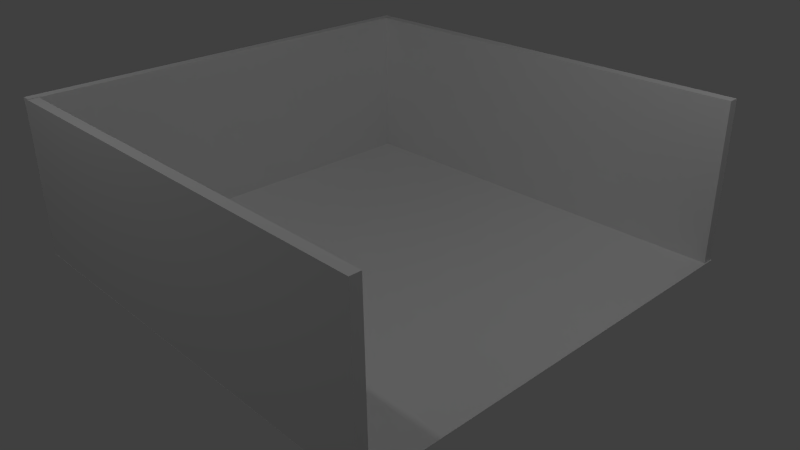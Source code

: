 # Source: elevator.blend  (saved by Blender 2.76.0; exported with 4.5.12 LTS)
import bpy
from mathutils import Matrix  # noqa: F401  (used for matrix-valued properties, if any)

bpy.ops.wm.read_factory_settings(use_empty=True)
scene = bpy.context.scene
scene.name = 'Scene'

# ---- collections
col_collection_1 = bpy.data.collections.new('Collection 1'); scene.collection.children.link(col_collection_1)

# ---- materials (node trees are filled in below, after node groups)
mat_material = bpy.data.materials.new('Material')
mat_material.alpha_threshold = 0.0
mat_material.use_transparent_shadow = False
mat_material.roughness = 0.5
mat_material.line_color = (0.0, 0.0, 0.0, 1.0)
mat_material_001 = bpy.data.materials.new('Material.001')
mat_material_001.alpha_threshold = 0.0
mat_material_001.use_transparent_shadow = False
mat_material_001.roughness = 0.5

# ---- material node trees

# ---- world
world_world = bpy.data.worlds.new('World'); scene.world = world_world
world_world.color = (0.05088, 0.05088, 0.05088)
world_world.use_sun_shadow = False
world_world.sun_shadow_jitter_overblur = 0.0
world_world.cycles.sampling_method = 'MANUAL'
world_world.cycles.sample_map_resolution = 256

# ---- cameras
cam_camera = bpy.data.cameras.new('Camera')
cam_camera.clip_end = 100.0
cam_camera.lens = 35.0
cam_camera.sensor_width = 32.0
cam_camera.sensor_height = 18.0
cam_camera.ortho_scale = 7.314
cam_camera.dof.focus_distance = 0.0
cam_camera.dof.aperture_fstop = 128.0

# ---- lights
light_lamp_003 = bpy.data.lights.new('Lamp.003', 'POINT')
light_lamp_003.transmission_factor = 0.0
light_lamp_003.cutoff_distance = 30.0
light_lamp_003.energy = 100.0
light_lamp_003.shadow_buffer_clip_start = 1.001
light_lamp_003.shadow_soft_size = 0.1
light_lamp_003.shadow_maximum_resolution = 0.006
light_lamp_003.use_absolute_resolution = True
light_lamp_003.cycles.use_multiple_importance_sampling = False
light_lamp_002 = bpy.data.lights.new('Lamp.002', 'POINT')
light_lamp_002.transmission_factor = 0.0
light_lamp_002.cutoff_distance = 30.0
light_lamp_002.energy = 100.0
light_lamp_002.shadow_buffer_clip_start = 1.001
light_lamp_002.shadow_soft_size = 0.1
light_lamp_002.shadow_maximum_resolution = 0.006
light_lamp_002.use_absolute_resolution = True
light_lamp_002.cycles.use_multiple_importance_sampling = False
light_lamp_001 = bpy.data.lights.new('Lamp.001', 'POINT')
light_lamp_001.transmission_factor = 0.0
light_lamp_001.cutoff_distance = 30.0
light_lamp_001.energy = 100.0
light_lamp_001.shadow_buffer_clip_start = 1.001
light_lamp_001.shadow_soft_size = 0.1
light_lamp_001.shadow_maximum_resolution = 0.006
light_lamp_001.use_absolute_resolution = True
light_lamp_001.cycles.use_multiple_importance_sampling = False
light_lamp = bpy.data.lights.new('Lamp', 'POINT')
light_lamp.transmission_factor = 0.0
light_lamp.cutoff_distance = 30.0
light_lamp.energy = 100.0
light_lamp.shadow_buffer_clip_start = 1.001
light_lamp.shadow_soft_size = 0.1
light_lamp.shadow_maximum_resolution = 0.006
light_lamp.use_absolute_resolution = True
light_lamp.cycles.use_multiple_importance_sampling = False

# ---- meshes
me_cube = bpy.data.meshes.new('Cube')
me_cube.from_pydata([(-0.9992, -0.9919, 1.051), (-0.9992, -0.9919, 1.001), (-0.9992, 0.9882, 1.051), (-0.9992, 0.9882, 1.001), (1.069, -0.9919, 1.051), (1.069, -0.9919, 1.001), (1.069, 0.9882, 1.051), (1.069, 0.9882, 1.001), (-0.9992, -0.5701, 1.001), (1.069, 0.2007, 1.001), (-0.9992, 0.1506, 1.001), (1.069, -0.7226, 1.001), (-0.9992, -0.9465, 1.001), (1.069, 0.9214, 1.001), (-0.9992, -0.9305, 1.001), (1.069, 0.561, 1.001), (-0.9992, -0.2098, 1.001), (1.069, -0.1597, 1.001), (-0.9552, 0.9858, 1.012), (-0.9552, 0.9858, -22.12), (1.063, 0.9858, 1.012), (1.063, 0.9858, -22.12), (-0.9552, 0.9407, 1.012), (-0.9552, 0.9407, -22.12), (1.063, 0.9407, 1.012), (1.063, 0.9407, -22.12), (-0.9552, 0.9858, -38.96), (1.063, 0.9858, -38.96), (1.063, 0.9407, -38.96), (-0.9552, 0.9407, -38.96), (-0.9552, 0.9858, -54.23), (1.063, 0.9858, -54.23), (1.063, 0.9407, -54.23), (-0.9552, 0.9407, -54.23), (-0.9552, -0.9463, 1.012), (-0.9552, -0.9463, -22.12), (1.066, -0.9463, 1.012), (1.066, -0.9463, -22.12), (-0.9552, -0.9914, 1.012), (-0.9552, -0.9914, -22.12), (1.066, -0.9914, 1.012), (1.066, -0.9914, -22.12), (-0.9552, -0.9463, -38.96), (1.066, -0.9463, -38.96), (1.066, -0.9914, -38.96), (-0.9552, -0.9914, -38.96), (-0.9552, -0.9463, -54.23), (1.066, -0.9463, -54.23), (1.066, -0.9914, -54.23), (-0.9552, -0.9914, -54.23), (-0.9523, 0.9859, 1.012), (-0.9523, 0.9859, -22.12), (-0.9523, -0.9907, 1.012), (-0.9523, -0.9907, -22.12), (-0.9985, 0.9859, 1.012), (-0.9985, 0.9859, -22.12), (-0.9985, -0.9907, 1.012), (-0.9985, -0.9907, -22.12), (-0.9523, 0.9873, -38.96), (-0.9523, -0.9873, -38.96), (-0.9985, -0.9873, -38.96), (-0.9985, 0.9873, -38.96), (-0.9523, 0.9873, -54.23), (-0.9523, -0.9873, -54.23), (-0.9985, -0.9873, -54.23), (-0.9985, 0.9873, -54.23)], [], [(1, 12, 14, 8, 16, 10, 3, 2, 0), (3, 7, 6, 2), (7, 13, 15, 9, 17, 11, 5, 4, 6), (5, 1, 0, 4), (0, 2, 6, 4), (13, 7, 3, 10), (17, 9, 8, 14), (5, 11, 12, 1), (15, 13, 10, 16), (9, 15, 16, 8), (11, 17, 14, 12), (19, 21, 20, 18), (21, 25, 24, 20), (25, 23, 22, 24), (23, 19, 18, 22), (18, 20, 24, 22), (23, 25, 28, 29), (28, 27, 31, 32), (21, 19, 26, 27), (19, 23, 29, 26), (25, 21, 27, 28), (33, 32, 31, 30), (29, 28, 32, 33), (27, 26, 30, 31), (26, 29, 33, 30), (35, 37, 36, 34), (37, 41, 40, 36), (41, 39, 38, 40), (39, 35, 34, 38), (34, 36, 40, 38), (39, 41, 44, 45), (44, 43, 47, 48), (37, 35, 42, 43), (35, 39, 45, 42), (41, 37, 43, 44), (49, 48, 47, 46), (45, 44, 48, 49), (43, 42, 46, 47), (42, 45, 49, 46), (51, 53, 52, 50), (53, 57, 56, 52), (57, 55, 54, 56), (55, 51, 50, 54), (50, 52, 56, 54), (55, 57, 60, 61), (60, 59, 63, 64), (53, 51, 58, 59), (51, 55, 61, 58), (57, 53, 59, 60), (65, 64, 63, 62), (61, 60, 64, 65), (59, 58, 62, 63), (58, 61, 65, 62)])
me_cube.polygons.foreach_set('material_index', [1, 1, 1, 1, 1, 1, 1, 1, 1, 1, 1, 0, 0, 0, 0, 0, 0, 0, 0, 0, 0, 0, 0, 0, 0, 0, 0, 0, 0, 0, 0, 0, 0, 0, 0, 0, 0, 0, 0, 0, 0, 0, 0, 0, 0, 0, 0, 0, 0, 0, 0, 0, 0])
_ca = me_cube.color_attributes.new('Col', 'BYTE_COLOR', 'CORNER')
_ca.data.foreach_set('color', [0.6105, 0.7682, 1.0, 1.0, 0.6105, 0.7682, 1.0, 1.0, 0.6105, 0.7682, 1.0, 1.0, 0.6105, 0.7682, 1.0, 1.0, 0.6105, 0.7682, 1.0, 1.0, 0.6105, 0.7682, 1.0, 1.0, 0.6105, 0.7682, 1.0, 1.0, 0.6105, 0.7682, 1.0, 1.0, 0.6105, 0.7682, 1.0, 1.0, 0.6105, 0.7682, 1.0, 1.0, 0.6105, 0.7682, 1.0, 1.0, 0.6105, 0.7682, 1.0, 1.0, 0.6105, 0.7682, 1.0, 1.0, 0.6105, 0.7682, 1.0, 1.0, 0.6105, 0.7682, 1.0, 1.0, 0.6105, 0.7682, 1.0, 1.0, 0.6105, 0.7682, 1.0, 1.0, 0.6105, 0.7682, 1.0, 1.0, 0.6105, 0.7682, 1.0, 1.0, 0.6105, 0.7682, 1.0, 1.0, 0.6105, 0.7682, 1.0, 1.0, 0.6105, 0.7682, 1.0, 1.0, 0.6105, 0.7682, 1.0, 1.0, 0.6105, 0.7682, 1.0, 1.0, 0.6105, 0.7682, 1.0, 1.0, 0.6105, 0.7682, 1.0, 1.0, 1.0, 1.0, 1.0, 1.0, 1.0, 1.0, 1.0, 1.0, 1.0, 1.0, 1.0, 1.0, 1.0, 1.0, 1.0, 1.0, 0.6105, 0.7682, 1.0, 1.0, 0.6105, 0.7682, 1.0, 1.0, 0.6105, 0.7682, 1.0, 1.0, 0.6105, 0.7682, 1.0, 1.0, 1.0, 0.9047, 0.2705, 1.0, 1.0, 0.9047, 0.2705, 1.0, 0.9911, 0.9047, 0.2747, 1.0, 0.9734, 0.8879, 0.2961, 1.0, 0.6105, 0.7682, 1.0, 1.0, 0.6105, 0.7682, 1.0, 1.0, 0.6105, 0.7682, 1.0, 1.0, 0.6105, 0.7682, 1.0, 1.0, 1.0, 0.9047, 0.2705, 1.0, 1.0, 0.9047, 0.2705, 1.0, 1.0, 0.9047, 0.2705, 1.0, 1.0, 0.9047, 0.2747, 1.0, 0.6105, 0.7682, 1.0, 1.0, 0.6105, 0.7682, 1.0, 1.0, 0.6105, 0.7682, 1.0, 1.0, 0.6105, 0.7682, 1.0, 1.0, 0.6105, 0.7682, 1.0, 1.0, 0.6105, 0.7682, 1.0, 1.0, 0.6105, 0.7682, 1.0, 1.0, 0.6105, 0.7682, 1.0, 1.0, 0.6105, 0.7682, 1.0, 1.0, 0.6105, 0.7682, 1.0, 1.0, 0.6105, 0.7682, 1.0, 1.0, 0.6105, 0.7682, 1.0, 1.0, 0.6105, 0.7682, 1.0, 1.0, 0.6105, 0.7682, 1.0, 1.0, 0.6308, 0.7835, 1.0, 1.0, 0.6105, 0.7682, 1.0, 1.0, 0.6105, 0.7682, 1.0, 1.0, 0.6105, 0.7682, 1.0, 1.0, 0.6105, 0.7682, 1.0, 1.0, 0.6308, 0.7835, 1.0, 1.0, 1.0, 1.0, 1.0, 1.0, 1.0, 1.0, 1.0, 1.0, 1.0, 1.0, 1.0, 1.0, 1.0, 1.0, 1.0, 1.0, 1.0, 1.0, 1.0, 1.0, 1.0, 1.0, 1.0, 1.0, 1.0, 1.0, 1.0, 1.0, 1.0, 1.0, 1.0, 1.0, 1.0, 0.08228, 0.03689, 1.0, 0.9823, 0.09306, 0.04519, 1.0, 1.0, 0.08228, 0.03689, 1.0, 1.0, 0.08228, 0.03689, 1.0, 0.6105, 0.7682, 1.0, 1.0, 0.6105, 0.7682, 1.0, 1.0, 0.6105, 0.7682, 1.0, 1.0, 0.6105, 0.7682, 1.0, 1.0, 1.0, 0.08438, 0.0382, 1.0, 1.0, 0.08228, 0.03689, 1.0, 1.0, 0.08228, 0.03689, 1.0, 1.0, 0.08228, 0.03689, 1.0, 1.0, 1.0, 1.0, 1.0, 1.0, 1.0, 1.0, 1.0, 1.0, 1.0, 1.0, 1.0, 1.0, 1.0, 1.0, 1.0, 1.0, 0.08228, 0.03689, 1.0, 1.0, 0.08228, 0.0382, 1.0, 1.0, 0.08228, 0.03689, 1.0, 1.0, 0.08228, 0.03689, 1.0, 0.6105, 0.7682, 1.0, 1.0, 0.6105, 0.7682, 1.0, 1.0, 0.6105, 0.7682, 1.0, 1.0, 0.6105, 0.7682, 1.0, 1.0, 0.6105, 0.7682, 1.0, 1.0, 0.6105, 0.7682, 1.0, 1.0, 0.6105, 0.7682, 1.0, 1.0, 0.6105, 0.7682, 1.0, 1.0, 0.6105, 0.7682, 1.0, 1.0, 0.6105, 0.7682, 1.0, 1.0, 0.6105, 0.7682, 1.0, 1.0, 0.6105, 0.7682, 1.0, 1.0, 1.0, 1.0, 1.0, 1.0, 1.0, 1.0, 1.0, 1.0, 1.0, 1.0, 1.0, 1.0, 1.0, 1.0, 1.0, 1.0, 0.6105, 0.7682, 1.0, 1.0, 0.6105, 0.7682, 1.0, 1.0, 0.6105, 0.7682, 1.0, 1.0, 0.6105, 0.7682, 1.0, 1.0, 0.6105, 0.7682, 1.0, 1.0, 0.6105, 0.7682, 1.0, 1.0, 0.6105, 0.7682, 1.0, 1.0, 0.6105, 0.7682, 1.0, 1.0, 0.6105, 0.7682, 1.0, 1.0, 0.6105, 0.7682, 1.0, 1.0, 0.6105, 0.7682, 1.0, 1.0, 0.6172, 0.7758, 1.0, 1.0, 0.6105, 0.7682, 1.0, 1.0, 0.6105, 0.7682, 1.0, 1.0, 0.6105, 0.7682, 1.0, 1.0, 0.6105, 0.7682, 1.0, 1.0, 1.0, 1.0, 1.0, 1.0, 1.0, 1.0, 1.0, 1.0, 1.0, 1.0, 1.0, 1.0, 1.0, 1.0, 1.0, 1.0, 1.0, 0.08228, 0.03689, 1.0, 1.0, 0.08228, 0.03689, 1.0, 1.0, 0.08438, 0.0382, 1.0, 0.9823, 0.09306, 0.04817, 1.0, 0.7231, 0.8388, 1.0, 1.0, 0.6105, 0.7682, 1.0, 1.0, 0.6105, 0.7682, 1.0, 1.0, 0.6105, 0.7682, 1.0, 1.0, 1.0, 0.08228, 0.03689, 1.0, 1.0, 0.08228, 0.03689, 1.0, 1.0, 0.08228, 0.03689, 1.0, 1.0, 0.08228, 0.03689, 1.0, 0.6105, 0.7682, 1.0, 1.0, 0.6105, 0.7682, 1.0, 1.0, 0.6105, 0.7682, 1.0, 1.0, 0.6105, 0.7682, 1.0, 1.0, 1.0, 0.08228, 0.03689, 1.0, 1.0, 0.08228, 0.03689, 1.0, 1.0, 0.08228, 0.03689, 1.0, 1.0, 0.08228, 0.03689, 1.0, 0.6105, 0.7682, 1.0, 1.0, 0.6105, 0.7682, 1.0, 1.0, 0.6105, 0.7682, 1.0, 1.0, 0.6105, 0.7682, 1.0, 1.0, 0.6105, 0.7682, 1.0, 1.0, 0.6105, 0.7682, 1.0, 1.0, 0.6105, 0.7682, 1.0, 1.0, 0.9131, 0.9647, 1.0, 1.0, 0.6105, 0.7682, 1.0, 1.0, 0.6172, 0.7682, 1.0, 1.0, 0.6105, 0.7682, 1.0, 1.0, 0.6308, 0.7835, 1.0, 1.0, 0.6105, 0.7682, 1.0, 1.0, 0.6105, 0.7682, 1.0, 1.0, 0.9387, 0.9734, 1.0, 1.0, 0.6105, 0.7682, 1.0, 1.0, 0.6105, 0.7682, 1.0, 1.0, 0.6105, 0.7682, 1.0, 1.0, 0.6105, 0.7682, 1.0, 1.0, 0.6105, 0.7682, 1.0, 1.0, 0.6105, 0.7682, 1.0, 1.0, 0.6105, 0.7682, 1.0, 1.0, 0.6105, 0.7682, 1.0, 1.0, 0.6105, 0.7682, 1.0, 1.0, 0.6105, 0.7682, 1.0, 1.0, 0.6105, 0.7682, 1.0, 1.0, 0.6105, 0.7682, 1.0, 1.0, 0.6105, 0.7682, 1.0, 1.0, 0.6105, 0.7682, 1.0, 1.0, 0.6105, 0.7682, 1.0, 1.0, 0.6105, 0.7682, 1.0, 1.0, 0.6105, 0.7682, 1.0, 1.0, 1.0, 1.0, 1.0, 1.0, 0.9647, 0.9823, 1.0, 1.0, 0.8963, 0.9301, 1.0, 1.0, 1.0, 1.0, 1.0, 1.0, 0.9823, 0.09306, 0.04667, 1.0, 1.0, 0.08228, 0.03689, 1.0, 1.0, 0.08228, 0.03689, 1.0, 1.0, 0.08228, 0.03689, 1.0, 0.6105, 0.7682, 1.0, 1.0, 0.6105, 0.7682, 1.0, 1.0, 0.8228, 0.8963, 1.0, 1.0, 0.6445, 0.7835, 1.0, 1.0, 1.0, 0.08228, 0.03689, 1.0, 1.0, 0.08228, 0.03689, 1.0, 1.0, 0.08228, 0.03689, 1.0, 1.0, 0.08228, 0.03689, 1.0, 1.0, 0.08228, 0.03689, 1.0, 1.0, 0.08228, 0.03689, 1.0, 1.0, 0.08228, 0.03689, 1.0, 1.0, 0.08228, 0.03689, 1.0, 1.0, 0.08228, 0.03689, 1.0, 1.0, 0.08228, 0.03689, 1.0, 0.9734, 0.09759, 0.04971, 1.0, 1.0, 0.08438, 0.0382, 1.0, 0.6105, 0.7682, 1.0, 1.0, 0.6105, 0.7682, 1.0, 1.0, 0.6105, 0.7682, 1.0, 1.0, 0.6105, 0.7682, 1.0, 1.0, 0.6105, 0.7682, 1.0, 1.0, 0.6105, 0.7682, 1.0, 1.0, 0.6445, 0.7835, 1.0, 1.0, 1.0, 1.0, 1.0, 1.0, 0.6105, 0.7682, 1.0, 1.0, 0.6105, 0.7682, 1.0, 1.0, 0.6105, 0.7682, 1.0, 1.0, 0.6105, 0.7682, 1.0, 1.0, 0.6105, 0.7682, 1.0, 1.0, 0.6105, 0.7682, 1.0, 1.0, 0.6584, 0.7991, 1.0, 1.0, 0.6105, 0.7682, 1.0, 1.0])
me_cube.materials.append(mat_material)
me_cube.materials.append(mat_material_001)
me_cube.use_remesh_preserve_volume = False
me_cube.use_remesh_preserve_attributes = False
me_cube.use_mirror_vertex_groups = False
me_cube.use_paint_bone_selection = False
me_cube.use_paint_mask = True
me_cube.update()

# ---- objects
ob_lamp_003 = bpy.data.objects.new('Lamp.003', light_lamp_003)
ob_lamp_002 = bpy.data.objects.new('Lamp.002', light_lamp_002)
ob_lamp_001 = bpy.data.objects.new('Lamp.001', light_lamp_001)
ob_cube = bpy.data.objects.new('Cube', me_cube)
ob_lamp = bpy.data.objects.new('Lamp', light_lamp)
ob_camera = bpy.data.objects.new('Camera', cam_camera)

# ---- transforms, parenting, visibility, modifiers, constraints
ob_lamp_003.location = (-1.79, -4.716, 6.771)
ob_lamp_003.rotation_euler = (0.6503, 0.05522, 1.866)
ob_lamp_003.lock_rotations_4d = False
ob_lamp_003.empty_display_type = 'ARROWS'
ob_lamp_003.color = (0.0, 0.0, 0.0, 0.0)
ob_lamp_003.lineart.crease_threshold = 0.0
ob_lamp_002.location = (0.04392, 7.352, 2.109)
ob_lamp_002.rotation_euler = (0.6503, 0.05522, 1.866)
ob_lamp_002.lock_rotations_4d = False
ob_lamp_002.empty_display_type = 'ARROWS'
ob_lamp_002.color = (0.0, 0.0, 0.0, 0.0)
ob_lamp_002.lineart.crease_threshold = 0.0
ob_lamp_001.location = (-8.036, -0.2165, 0.9006)
ob_lamp_001.rotation_euler = (0.6503, 0.05522, 1.866)
ob_lamp_001.lock_rotations_4d = False
ob_lamp_001.empty_display_type = 'ARROWS'
ob_lamp_001.color = (0.0, 0.0, 0.0, 0.0)
ob_lamp_001.lineart.crease_threshold = 0.0
ob_cube.location = (0.0, 0.0, 0.03874)
ob_cube.scale = (2.899, 2.968, -0.03828)
ob_cube.lock_rotations_4d = False
ob_cube.empty_display_type = 'ARROWS'
ob_cube.lineart.crease_threshold = 0.0
ob_lamp.location = (4.076, 1.005, 5.904)
ob_lamp.rotation_euler = (0.6503, 0.05522, 1.866)
ob_lamp.lock_rotations_4d = False
ob_lamp.empty_display_type = 'ARROWS'
ob_lamp.color = (0.0, 0.0, 0.0, 0.0)
ob_lamp.lineart.crease_threshold = 0.0
ob_camera.location = (7.481, -6.508, 5.344)
ob_camera.rotation_euler = (1.109, 0.01082, 0.8149)
ob_camera.lock_rotations_4d = False
ob_camera.empty_display_type = 'ARROWS'
ob_camera.color = (0.0, 0.0, 0.0, 0.0)
ob_camera.display_type = 'WIRE'
ob_camera.lineart.crease_threshold = 0.0

# ---- collection membership
col_collection_1.objects.link(ob_lamp_003)
col_collection_1.objects.link(ob_lamp_002)
col_collection_1.objects.link(ob_lamp_001)
col_collection_1.objects.link(ob_cube)
col_collection_1.objects.link(ob_lamp)
col_collection_1.objects.link(ob_camera)

# ---- scene / render settings (as saved in the file)
scene.camera = ob_camera
scene.frame_start = 1; scene.frame_end = 250; scene.frame_set(1)
scene.render.engine = 'BLENDER_EEVEE_NEXT'
scene.render.resolution_percentage = 50
scene.render.dither_intensity = 0.0
scene.cycles.use_denoising = False
scene.cycles.samples = 10
scene.cycles.sampling_pattern = 'TABULATED_SOBOL'
scene.cycles.light_sampling_threshold = 0.0
scene.cycles.use_adaptive_sampling = False
scene.cycles.use_light_tree = False
scene.cycles.blur_glossy = 0.0
scene.cycles.pixel_filter_type = 'GAUSSIAN'
scene.cycles.sample_clamp_indirect = 0.0
scene.view_settings.view_transform = 'Standard'
bpy.context.view_layer.update()
